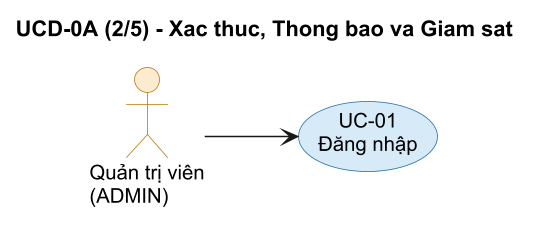

The diagram above was rendered by PlantUML. Its source (embedded in the PNG):
@startuml _probe_title
left to right direction
skinparam dpi 150
skinparam defaultFontName "Arial"
skinparam defaultFontSize 13
skinparam shadowing false
skinparam usecase {
  BackgroundColor #D6EAF8
  BorderColor #2471A3
  FontSize 13
}
skinparam actor {
  BackgroundColor #FDEBD0
  BorderColor #B7770D
  FontSize 13
}
title UCD-0A (2/5) - Xac thuc, Thong bao va Giam sat

actor "Quản trị viên\n(ADMIN)" as ADMIN
usecase "UC-01\nĐăng nhập" as UC01
ADMIN --> UC01
@enduml